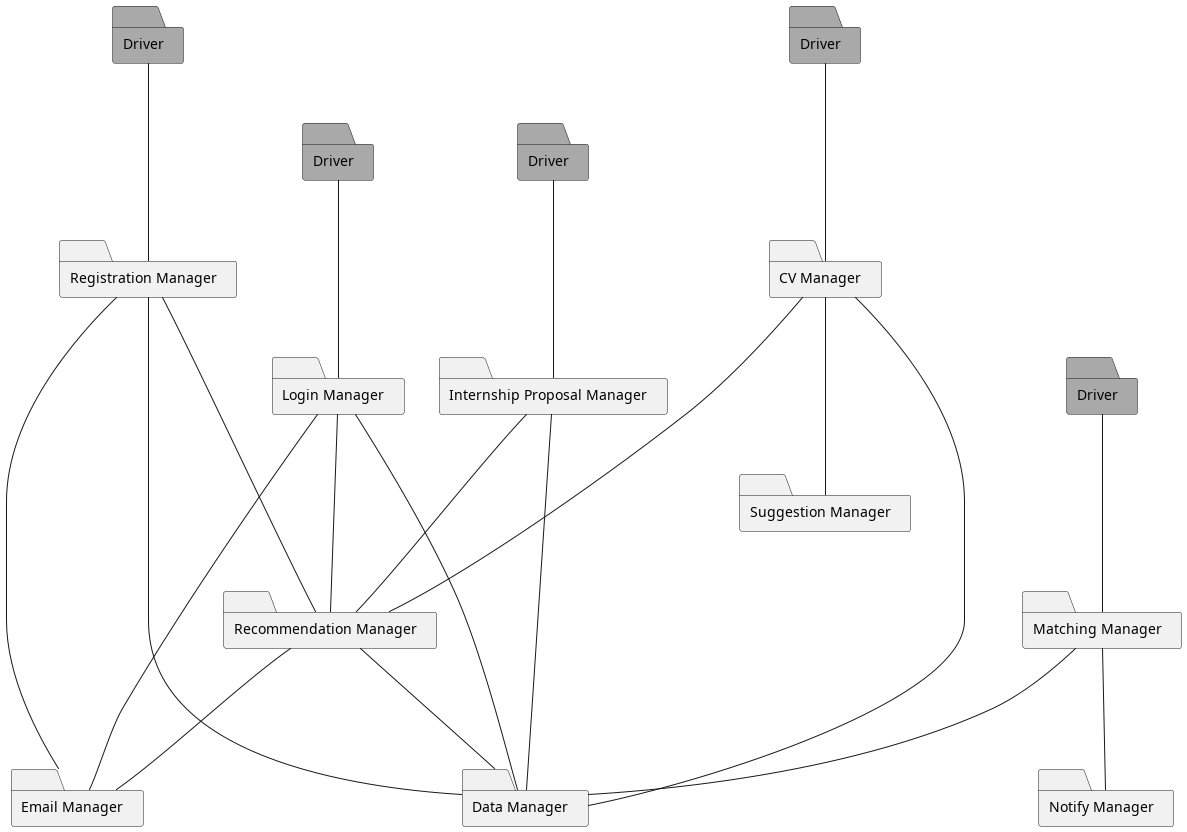

The diagram above was rendered by PlantUML. Its source (embedded in the PNG):
@startuml feat5

folder IP as "Internship Proposal Manager"
folder D4 as "Driver" #DarkGray
folder N as "Notify Manager"
folder M as "Matching Manager"
folder CV as "CV Manager"
folder SM as "Suggestion Manager"
folder D1 as "Driver" #DarkGray
folder D2 as "Driver" #DarkGray
folder D3 as "Driver" #DarkGray
folder D5 as "Driver" #DarkGray
folder RS as "Registration Manager"
folder L as "Login Manager"
folder EM as "Email Manager"
folder RM as "Recommendation Manager"
folder DM as "Data Manager"

M --- DM
D5 --- M
D4 --- IP
IP --- DM
IP --- RM
M --- N
CV ---- RM
CV --- DM
CV --- SM
D3 --- CV
D1 --- L
D2 --- RS
L  --- EM
RS --- EM
L  --- RM
RS --- DM 
L  --- DM
RS ---- RM
RM --- EM
RM --- DM
@enduml